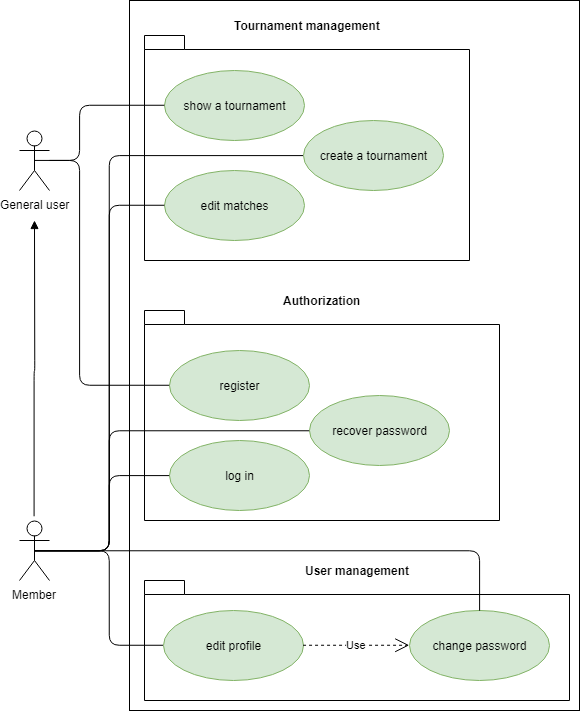

The diagram above was exported from draw.io. Its source (the exported page's mxGraphModel, read from the mxfile embedded in the PNG):
<mxGraphModel dx="983" dy="498" grid="1" gridSize="10" guides="1" tooltips="1" connect="1" arrows="1" fold="1" page="1" pageScale="1" pageWidth="827" pageHeight="1169" background="#ffffff" math="0" shadow="0">
  <root>
    <mxCell id="0" />
    <mxCell id="1" parent="0" />
    <mxCell id="79" value="" style="rounded=0;whiteSpace=wrap;html=1;" parent="1" vertex="1">
      <mxGeometry x="240" y="80" width="450" height="710" as="geometry" />
    </mxCell>
    <mxCell id="51" value="User management" style="shape=folder;fontStyle=1;spacingTop=10;tabWidth=40;tabHeight=14;tabPosition=left;html=1;labelPosition=center;verticalLabelPosition=top;align=center;verticalAlign=bottom;" parent="1" vertex="1">
      <mxGeometry x="255" y="660" width="425" height="120" as="geometry" />
    </mxCell>
    <mxCell id="19" value="Tournament management&lt;br&gt;" style="shape=folder;fontStyle=1;spacingTop=10;tabWidth=40;tabHeight=14;tabPosition=left;html=1;labelPosition=center;verticalLabelPosition=top;align=center;verticalAlign=bottom;" parent="1" vertex="1">
      <mxGeometry x="255" y="115" width="325" height="225" as="geometry" />
    </mxCell>
    <mxCell id="4" value="General user&lt;br&gt;&lt;br&gt;" style="shape=umlActor;verticalLabelPosition=bottom;labelBackgroundColor=#ffffff;verticalAlign=top;html=1;outlineConnect=0;" parent="1" vertex="1">
      <mxGeometry x="130" y="210" width="30" height="60" as="geometry" />
    </mxCell>
    <mxCell id="12" value="show a tournament&lt;br&gt;" style="ellipse;whiteSpace=wrap;html=1;gradientDirection=east;fillColor=#d5e8d4;strokeColor=#82b366;" parent="1" vertex="1">
      <mxGeometry x="275" y="150" width="140" height="70" as="geometry" />
    </mxCell>
    <mxCell id="13" value="" style="endArrow=none;html=1;edgeStyle=orthogonalEdgeStyle;entryX=0;entryY=0.5;exitX=0.5;exitY=0.5;exitPerimeter=0;" parent="1" source="4" target="12" edge="1">
      <mxGeometry relative="1" as="geometry">
        <mxPoint x="105" y="315" as="sourcePoint" />
        <mxPoint x="265" y="315" as="targetPoint" />
        <Array as="points">
          <mxPoint x="190" y="240" />
          <mxPoint x="190" y="185" />
        </Array>
      </mxGeometry>
    </mxCell>
    <mxCell id="20" value="Authorization" style="shape=folder;fontStyle=1;spacingTop=10;tabWidth=40;tabHeight=14;tabPosition=left;html=1;labelPosition=center;verticalLabelPosition=top;align=center;verticalAlign=bottom;" parent="1" vertex="1">
      <mxGeometry x="255" y="390" width="355" height="210" as="geometry" />
    </mxCell>
    <mxCell id="21" value="log in" style="ellipse;whiteSpace=wrap;html=1;fillColor=#d5e8d4;strokeColor=#82b366;" parent="1" vertex="1">
      <mxGeometry x="280" y="520" width="140" height="70" as="geometry" />
    </mxCell>
    <mxCell id="22" value="register" style="ellipse;whiteSpace=wrap;html=1;fillColor=#d5e8d4;strokeColor=#82b366;" parent="1" vertex="1">
      <mxGeometry x="280" y="430" width="140" height="70" as="geometry" />
    </mxCell>
    <mxCell id="24" value="" style="endArrow=none;html=1;edgeStyle=orthogonalEdgeStyle;entryX=0;entryY=0.5;" parent="1" source="4" target="22" edge="1">
      <mxGeometry relative="1" as="geometry">
        <mxPoint x="40" y="380" as="sourcePoint" />
        <mxPoint x="200" y="380" as="targetPoint" />
        <Array as="points">
          <mxPoint x="190" y="240" />
          <mxPoint x="190" y="465" />
        </Array>
      </mxGeometry>
    </mxCell>
    <mxCell id="27" value="Member&lt;br&gt;&lt;br&gt;" style="shape=umlActor;verticalLabelPosition=bottom;labelBackgroundColor=#ffffff;verticalAlign=top;html=1;" parent="1" vertex="1">
      <mxGeometry x="130" y="600" width="30" height="60" as="geometry" />
    </mxCell>
    <mxCell id="35" value="change password&lt;br&gt;" style="ellipse;whiteSpace=wrap;html=1;fillColor=#d5e8d4;strokeColor=#82b366;" parent="1" vertex="1">
      <mxGeometry x="520" y="690" width="140" height="70" as="geometry" />
    </mxCell>
    <mxCell id="36" value="recover password" style="ellipse;whiteSpace=wrap;html=1;fillColor=#d5e8d4;strokeColor=#82b366;" parent="1" vertex="1">
      <mxGeometry x="420" y="475" width="140" height="70" as="geometry" />
    </mxCell>
    <mxCell id="43" value="create a tournament" style="ellipse;whiteSpace=wrap;html=1;fillColor=#d5e8d4;strokeColor=#82b366;" parent="1" vertex="1">
      <mxGeometry x="413.5" y="200" width="140" height="70" as="geometry" />
    </mxCell>
    <mxCell id="44" value="edit matches" style="ellipse;whiteSpace=wrap;html=1;fillColor=#d5e8d4;strokeColor=#82b366;" parent="1" vertex="1">
      <mxGeometry x="275" y="250" width="140" height="70" as="geometry" />
    </mxCell>
    <mxCell id="52" value="edit profile" style="ellipse;whiteSpace=wrap;html=1;fillColor=#d5e8d4;strokeColor=#82b366;" parent="1" vertex="1">
      <mxGeometry x="273.5" y="690" width="140" height="70" as="geometry" />
    </mxCell>
    <mxCell id="53" value="Use" style="endArrow=open;endSize=12;dashed=1;html=1;exitX=1;exitY=0.5;entryX=0;entryY=0.5;" parent="1" source="52" target="35" edge="1">
      <mxGeometry width="160" relative="1" as="geometry">
        <mxPoint x="110" y="800" as="sourcePoint" />
        <mxPoint x="440" y="835" as="targetPoint" />
      </mxGeometry>
    </mxCell>
    <mxCell id="62" value="" style="endArrow=none;html=1;edgeStyle=orthogonalEdgeStyle;entryX=0;entryY=0.5;exitX=0.5;exitY=0.5;exitPerimeter=0;" parent="1" source="27" target="43" edge="1">
      <mxGeometry relative="1" as="geometry">
        <mxPoint x="20" y="350" as="sourcePoint" />
        <mxPoint x="180" y="350" as="targetPoint" />
        <Array as="points">
          <mxPoint x="220" y="630" />
          <mxPoint x="220" y="235" />
        </Array>
      </mxGeometry>
    </mxCell>
    <mxCell id="65" value="" style="endArrow=none;html=1;edgeStyle=orthogonalEdgeStyle;entryX=0;entryY=0.5;exitX=0.5;exitY=0.5;exitPerimeter=0;" parent="1" source="27" target="44" edge="1">
      <mxGeometry relative="1" as="geometry">
        <mxPoint x="10" y="390" as="sourcePoint" />
        <mxPoint x="170" y="390" as="targetPoint" />
        <Array as="points">
          <mxPoint x="220" y="630" />
          <mxPoint x="220" y="285" />
        </Array>
      </mxGeometry>
    </mxCell>
    <mxCell id="68" value="" style="endArrow=none;html=1;edgeStyle=orthogonalEdgeStyle;entryX=0;entryY=0.5;exitX=0.5;exitY=0.5;exitPerimeter=0;" parent="1" source="27" target="36" edge="1">
      <mxGeometry relative="1" as="geometry">
        <mxPoint x="50" y="670" as="sourcePoint" />
        <mxPoint x="210" y="670" as="targetPoint" />
        <Array as="points">
          <mxPoint x="220" y="630" />
          <mxPoint x="220" y="510" />
        </Array>
      </mxGeometry>
    </mxCell>
    <mxCell id="72" value="" style="endArrow=none;html=1;edgeStyle=orthogonalEdgeStyle;entryX=0;entryY=0.5;exitX=0.5;exitY=0.5;exitPerimeter=0;" parent="1" source="27" target="21" edge="1">
      <mxGeometry relative="1" as="geometry">
        <mxPoint x="50" y="540" as="sourcePoint" />
        <mxPoint x="210" y="540" as="targetPoint" />
        <Array as="points">
          <mxPoint x="220" y="630" />
          <mxPoint x="220" y="555" />
        </Array>
      </mxGeometry>
    </mxCell>
    <mxCell id="75" value="" style="endArrow=none;html=1;edgeStyle=orthogonalEdgeStyle;entryX=0;entryY=0.5;exitX=0.5;exitY=0.5;exitPerimeter=0;" parent="1" target="52" edge="1" source="27">
      <mxGeometry relative="1" as="geometry">
        <mxPoint x="120" y="630" as="sourcePoint" />
        <mxPoint x="270" y="750" as="targetPoint" />
        <Array as="points">
          <mxPoint x="220" y="630" />
          <mxPoint x="220" y="725" />
        </Array>
      </mxGeometry>
    </mxCell>
    <mxCell id="78" value="" style="endArrow=none;html=1;edgeStyle=orthogonalEdgeStyle;entryX=0.5;entryY=0;exitX=0.5;exitY=0.5;exitPerimeter=0;" parent="1" source="27" target="35" edge="1">
      <mxGeometry relative="1" as="geometry">
        <mxPoint x="170" y="770" as="sourcePoint" />
        <mxPoint x="330" y="770" as="targetPoint" />
      </mxGeometry>
    </mxCell>
    <mxCell id="80" value="" style="endArrow=block;endFill=1;html=1;edgeStyle=orthogonalEdgeStyle;align=left;verticalAlign=top;exitX=0.486;exitY=-0.07;exitPerimeter=0;" edge="1" parent="1" source="27">
      <mxGeometry x="-0.0137" y="-112" relative="1" as="geometry">
        <mxPoint x="20" y="490" as="sourcePoint" />
        <mxPoint x="145" y="300" as="targetPoint" />
        <mxPoint x="-87" y="110" as="offset" />
      </mxGeometry>
    </mxCell>
  </root>
</mxGraphModel>